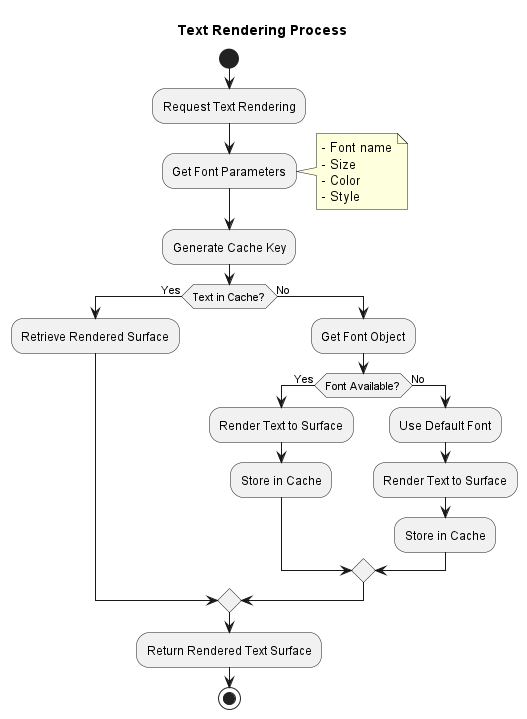

The diagram above was rendered by PlantUML. Its source (embedded in the PNG):
@startuml

title Text Rendering Process

start

:Request Text Rendering;

:Get Font Parameters;
note right
  - Font name
  - Size
  - Color
  - Style
end note

:Generate Cache Key;

if (Text in Cache?) then (Yes)
  :Retrieve Rendered Surface;
else (No)
  :Get Font Object;

  if (Font Available?) then (Yes)
    :Render Text to Surface;
    :Store in Cache;
  else (No)
    :Use Default Font;
    :Render Text to Surface;
    :Store in Cache;
  endif
endif

:Return Rendered Text Surface;

stop

@enduml